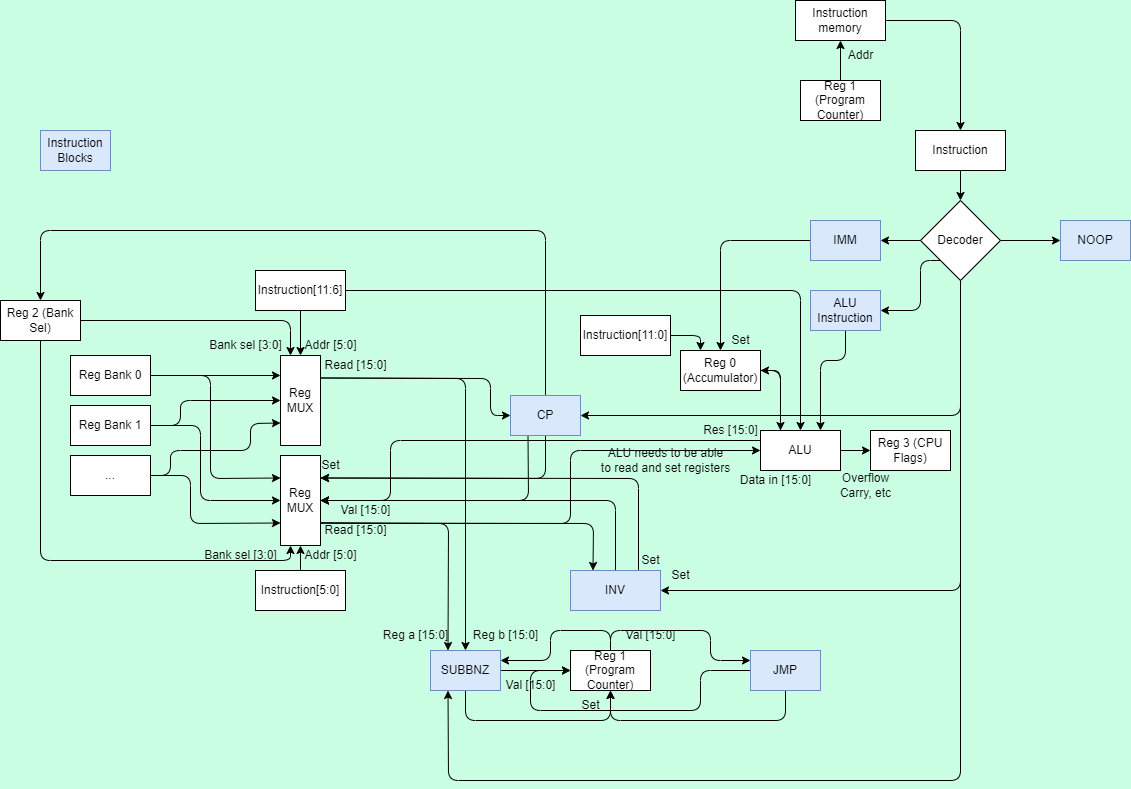

The diagram above was exported from draw.io. Its source (the exported page's mxGraphModel, read from the mxfile embedded in the PNG):
<mxGraphModel dx="1292" dy="1646" grid="1" gridSize="10" guides="1" tooltips="1" connect="1" arrows="1" fold="1" page="1" pageScale="1" pageWidth="850" pageHeight="1100" background="#CBFFE4" math="0" shadow="0">
  <root>
    <mxCell id="0" />
    <mxCell id="1" parent="0" />
    <mxCell id="55" style="edgeStyle=none;html=1;exitX=0.25;exitY=0;exitDx=0;exitDy=0;entryX=1;entryY=0.5;entryDx=0;entryDy=0;" edge="1" parent="1" source="2" target="33">
      <mxGeometry relative="1" as="geometry">
        <Array as="points">
          <mxPoint x="750" y="250" />
        </Array>
      </mxGeometry>
    </mxCell>
    <mxCell id="56" style="edgeStyle=none;html=1;exitX=0;exitY=0.25;exitDx=0;exitDy=0;entryX=1;entryY=0.5;entryDx=0;entryDy=0;" edge="1" parent="1" source="2" target="16">
      <mxGeometry relative="1" as="geometry">
        <Array as="points">
          <mxPoint x="360" y="320" />
          <mxPoint x="360" y="380" />
        </Array>
      </mxGeometry>
    </mxCell>
    <mxCell id="70" style="edgeStyle=none;html=1;exitX=1;exitY=0.5;exitDx=0;exitDy=0;entryX=0;entryY=0.5;entryDx=0;entryDy=0;" edge="1" parent="1" source="2" target="69">
      <mxGeometry relative="1" as="geometry" />
    </mxCell>
    <mxCell id="2" value="ALU" style="whiteSpace=wrap;html=1;" parent="1" vertex="1">
      <mxGeometry x="730" y="310" width="80" height="40" as="geometry" />
    </mxCell>
    <mxCell id="60" style="edgeStyle=none;html=1;exitX=1;exitY=0.25;exitDx=0;exitDy=0;entryX=0;entryY=0.5;entryDx=0;entryDy=0;" edge="1" parent="1" source="3" target="58">
      <mxGeometry relative="1" as="geometry">
        <Array as="points">
          <mxPoint x="460" y="258" />
          <mxPoint x="460" y="295" />
        </Array>
      </mxGeometry>
    </mxCell>
    <mxCell id="110" style="edgeStyle=none;html=1;exitX=1;exitY=0.25;exitDx=0;exitDy=0;entryX=0.5;entryY=0;entryDx=0;entryDy=0;" edge="1" parent="1" source="3" target="109">
      <mxGeometry relative="1" as="geometry">
        <Array as="points">
          <mxPoint x="435" y="258" />
        </Array>
      </mxGeometry>
    </mxCell>
    <mxCell id="3" value="Reg MUX" style="whiteSpace=wrap;html=1;" parent="1" vertex="1">
      <mxGeometry x="250" y="235" width="40" height="90" as="geometry" />
    </mxCell>
    <mxCell id="28" style="edgeStyle=none;html=1;exitX=1;exitY=0.5;exitDx=0;exitDy=0;entryX=0;entryY=0.25;entryDx=0;entryDy=0;" parent="1" source="4" target="16" edge="1">
      <mxGeometry relative="1" as="geometry">
        <Array as="points">
          <mxPoint x="180" y="255" />
          <mxPoint x="180" y="358" />
        </Array>
      </mxGeometry>
    </mxCell>
    <mxCell id="4" value="Reg Bank 0" style="whiteSpace=wrap;html=1;" parent="1" vertex="1">
      <mxGeometry x="40" y="235" width="80" height="40" as="geometry" />
    </mxCell>
    <mxCell id="20" style="edgeStyle=none;html=1;exitX=1;exitY=0.5;exitDx=0;exitDy=0;entryX=0;entryY=0.5;entryDx=0;entryDy=0;" parent="1" source="5" target="3" edge="1">
      <mxGeometry relative="1" as="geometry">
        <Array as="points">
          <mxPoint x="150" y="305" />
          <mxPoint x="150" y="280" />
        </Array>
      </mxGeometry>
    </mxCell>
    <mxCell id="27" style="edgeStyle=none;html=1;exitX=1;exitY=0.5;exitDx=0;exitDy=0;entryX=0;entryY=0.5;entryDx=0;entryDy=0;" parent="1" source="5" target="16" edge="1">
      <mxGeometry relative="1" as="geometry">
        <Array as="points">
          <mxPoint x="170" y="305" />
          <mxPoint x="170" y="380" />
        </Array>
      </mxGeometry>
    </mxCell>
    <mxCell id="5" value="Reg Bank 1" style="whiteSpace=wrap;html=1;" parent="1" vertex="1">
      <mxGeometry x="40" y="285" width="80" height="40" as="geometry" />
    </mxCell>
    <mxCell id="21" style="edgeStyle=none;html=1;exitX=1;exitY=0.5;exitDx=0;exitDy=0;entryX=0;entryY=0.75;entryDx=0;entryDy=0;" parent="1" source="6" target="3" edge="1">
      <mxGeometry relative="1" as="geometry">
        <Array as="points">
          <mxPoint x="140" y="355" />
          <mxPoint x="140" y="330" />
          <mxPoint x="220" y="330" />
          <mxPoint x="220" y="303" />
        </Array>
      </mxGeometry>
    </mxCell>
    <mxCell id="26" style="edgeStyle=none;html=1;exitX=1;exitY=0.5;exitDx=0;exitDy=0;entryX=0;entryY=0.75;entryDx=0;entryDy=0;" parent="1" source="6" target="16" edge="1">
      <mxGeometry relative="1" as="geometry">
        <Array as="points">
          <mxPoint x="160" y="355" />
          <mxPoint x="160" y="403" />
        </Array>
      </mxGeometry>
    </mxCell>
    <mxCell id="6" value="..." style="whiteSpace=wrap;html=1;" parent="1" vertex="1">
      <mxGeometry x="40" y="335" width="80" height="40" as="geometry" />
    </mxCell>
    <mxCell id="30" style="edgeStyle=none;html=1;exitX=1;exitY=0.75;exitDx=0;exitDy=0;entryX=0;entryY=0.5;entryDx=0;entryDy=0;" parent="1" source="16" target="2" edge="1">
      <mxGeometry relative="1" as="geometry">
        <Array as="points">
          <mxPoint x="360" y="403" />
          <mxPoint x="540" y="403" />
          <mxPoint x="540" y="330" />
        </Array>
      </mxGeometry>
    </mxCell>
    <mxCell id="82" style="edgeStyle=none;html=1;exitX=1;exitY=0.75;exitDx=0;exitDy=0;entryX=0.25;entryY=0;entryDx=0;entryDy=0;" edge="1" parent="1" source="16" target="80">
      <mxGeometry relative="1" as="geometry">
        <Array as="points">
          <mxPoint x="563" y="403" />
        </Array>
      </mxGeometry>
    </mxCell>
    <mxCell id="113" style="edgeStyle=none;html=1;exitX=1;exitY=0.75;exitDx=0;exitDy=0;entryX=0.25;entryY=0;entryDx=0;entryDy=0;" edge="1" parent="1" source="16" target="109">
      <mxGeometry relative="1" as="geometry">
        <Array as="points">
          <mxPoint x="418" y="403" />
        </Array>
      </mxGeometry>
    </mxCell>
    <mxCell id="16" value="Reg MUX" style="whiteSpace=wrap;html=1;" parent="1" vertex="1">
      <mxGeometry x="250" y="335" width="40" height="90" as="geometry" />
    </mxCell>
    <mxCell id="18" style="edgeStyle=none;html=1;exitX=1;exitY=0.5;exitDx=0;exitDy=0;" parent="1" source="4" edge="1">
      <mxGeometry relative="1" as="geometry">
        <mxPoint x="250" y="255" as="targetPoint" />
      </mxGeometry>
    </mxCell>
    <mxCell id="23" style="edgeStyle=none;html=1;exitX=0.5;exitY=1;exitDx=0;exitDy=0;entryX=0.5;entryY=0;entryDx=0;entryDy=0;" parent="1" source="22" target="3" edge="1">
      <mxGeometry relative="1" as="geometry" />
    </mxCell>
    <mxCell id="32" style="edgeStyle=none;html=1;exitX=1;exitY=0.5;exitDx=0;exitDy=0;entryX=0.5;entryY=0;entryDx=0;entryDy=0;" parent="1" source="22" target="2" edge="1">
      <mxGeometry relative="1" as="geometry">
        <Array as="points">
          <mxPoint x="770" y="170" />
        </Array>
      </mxGeometry>
    </mxCell>
    <mxCell id="22" value="Instruction[11:6]" style="whiteSpace=wrap;html=1;" parent="1" vertex="1">
      <mxGeometry x="225" y="150" width="90" height="40" as="geometry" />
    </mxCell>
    <mxCell id="25" style="edgeStyle=none;html=1;exitX=0.5;exitY=0;exitDx=0;exitDy=0;entryX=0.5;entryY=1;entryDx=0;entryDy=0;" parent="1" source="24" target="16" edge="1">
      <mxGeometry relative="1" as="geometry" />
    </mxCell>
    <mxCell id="24" value="Instruction[5:0]" style="whiteSpace=wrap;html=1;" parent="1" vertex="1">
      <mxGeometry x="225" y="450" width="90" height="40" as="geometry" />
    </mxCell>
    <mxCell id="35" style="edgeStyle=none;html=1;exitX=1;exitY=0.5;exitDx=0;exitDy=0;entryX=0.25;entryY=0;entryDx=0;entryDy=0;" parent="1" source="33" target="2" edge="1">
      <mxGeometry relative="1" as="geometry">
        <Array as="points">
          <mxPoint x="750" y="250" />
        </Array>
      </mxGeometry>
    </mxCell>
    <mxCell id="33" value="Reg 0 (Accumulator)" style="whiteSpace=wrap;html=1;" parent="1" vertex="1">
      <mxGeometry x="650" y="230" width="80" height="40" as="geometry" />
    </mxCell>
    <mxCell id="45" style="edgeStyle=none;html=1;exitX=0;exitY=0.5;exitDx=0;exitDy=0;entryX=1;entryY=0.5;entryDx=0;entryDy=0;" edge="1" parent="1" source="41" target="46">
      <mxGeometry relative="1" as="geometry">
        <mxPoint x="850" y="120.33333333333337" as="targetPoint" />
      </mxGeometry>
    </mxCell>
    <mxCell id="59" style="edgeStyle=none;html=1;exitX=0.5;exitY=1;exitDx=0;exitDy=0;entryX=1;entryY=0.5;entryDx=0;entryDy=0;" edge="1" parent="1" source="41" target="58">
      <mxGeometry relative="1" as="geometry">
        <Array as="points">
          <mxPoint x="930" y="295" />
        </Array>
      </mxGeometry>
    </mxCell>
    <mxCell id="65" style="edgeStyle=none;html=1;exitX=0;exitY=1;exitDx=0;exitDy=0;entryX=1;entryY=0.5;entryDx=0;entryDy=0;" edge="1" parent="1" source="41" target="64">
      <mxGeometry relative="1" as="geometry">
        <Array as="points">
          <mxPoint x="890" y="140" />
          <mxPoint x="890" y="190" />
        </Array>
      </mxGeometry>
    </mxCell>
    <mxCell id="83" style="edgeStyle=none;html=1;exitX=0.5;exitY=1;exitDx=0;exitDy=0;entryX=1;entryY=0.5;entryDx=0;entryDy=0;" edge="1" parent="1" source="41" target="80">
      <mxGeometry relative="1" as="geometry">
        <Array as="points">
          <mxPoint x="930" y="470" />
        </Array>
      </mxGeometry>
    </mxCell>
    <mxCell id="125" style="edgeStyle=none;html=1;exitX=0.5;exitY=1;exitDx=0;exitDy=0;entryX=0.25;entryY=1;entryDx=0;entryDy=0;" edge="1" parent="1" source="41" target="109">
      <mxGeometry relative="1" as="geometry">
        <Array as="points">
          <mxPoint x="930" y="660" />
          <mxPoint x="418" y="660" />
        </Array>
      </mxGeometry>
    </mxCell>
    <mxCell id="138" style="edgeStyle=none;html=1;exitX=1;exitY=0.5;exitDx=0;exitDy=0;entryX=0;entryY=0.5;entryDx=0;entryDy=0;" edge="1" parent="1" source="41" target="137">
      <mxGeometry relative="1" as="geometry" />
    </mxCell>
    <mxCell id="41" value="Decoder" style="rhombus;whiteSpace=wrap;html=1;" parent="1" vertex="1">
      <mxGeometry x="890" y="80" width="80" height="80" as="geometry" />
    </mxCell>
    <mxCell id="43" style="edgeStyle=none;html=1;exitX=0.5;exitY=1;exitDx=0;exitDy=0;entryX=0.5;entryY=0;entryDx=0;entryDy=0;" edge="1" parent="1" source="42" target="41">
      <mxGeometry relative="1" as="geometry" />
    </mxCell>
    <mxCell id="42" value="Instruction" style="whiteSpace=wrap;html=1;" parent="1" vertex="1">
      <mxGeometry x="885" y="10" width="90" height="40" as="geometry" />
    </mxCell>
    <mxCell id="49" style="edgeStyle=none;html=1;exitX=0;exitY=0.5;exitDx=0;exitDy=0;entryX=0.5;entryY=0;entryDx=0;entryDy=0;" edge="1" parent="1" source="46" target="33">
      <mxGeometry relative="1" as="geometry">
        <Array as="points">
          <mxPoint x="690" y="120" />
        </Array>
      </mxGeometry>
    </mxCell>
    <mxCell id="46" value="IMM" style="whiteSpace=wrap;html=1;fillColor=#dae8fc;strokeColor=#6c8ebf;" vertex="1" parent="1">
      <mxGeometry x="780" y="100" width="70" height="40" as="geometry" />
    </mxCell>
    <mxCell id="50" value="Set" style="text;html=1;align=center;verticalAlign=middle;resizable=0;points=[];autosize=1;strokeColor=none;fillColor=none;" vertex="1" parent="1">
      <mxGeometry x="690" y="205" width="40" height="30" as="geometry" />
    </mxCell>
    <mxCell id="53" style="edgeStyle=none;html=1;exitX=1;exitY=0.5;exitDx=0;exitDy=0;entryX=0.25;entryY=0;entryDx=0;entryDy=0;" edge="1" parent="1" source="51" target="33">
      <mxGeometry relative="1" as="geometry">
        <Array as="points">
          <mxPoint x="670" y="215" />
        </Array>
      </mxGeometry>
    </mxCell>
    <mxCell id="51" value="Instruction[11:0]" style="whiteSpace=wrap;html=1;" vertex="1" parent="1">
      <mxGeometry x="550" y="195" width="90" height="40" as="geometry" />
    </mxCell>
    <mxCell id="57" value="ALU needs to be able&lt;br&gt;to read and set registers" style="text;html=1;align=center;verticalAlign=middle;resizable=0;points=[];autosize=1;strokeColor=none;fillColor=none;" vertex="1" parent="1">
      <mxGeometry x="560" y="320" width="150" height="40" as="geometry" />
    </mxCell>
    <mxCell id="62" style="edgeStyle=none;html=1;exitX=0.25;exitY=1;exitDx=0;exitDy=0;entryX=1;entryY=0.5;entryDx=0;entryDy=0;" edge="1" parent="1" source="58" target="16">
      <mxGeometry relative="1" as="geometry">
        <Array as="points">
          <mxPoint x="498" y="380" />
        </Array>
      </mxGeometry>
    </mxCell>
    <mxCell id="79" style="edgeStyle=none;html=1;exitX=0.5;exitY=0;exitDx=0;exitDy=0;entryX=0.5;entryY=0;entryDx=0;entryDy=0;" edge="1" parent="1" source="58" target="72">
      <mxGeometry relative="1" as="geometry">
        <mxPoint x="334.8333333333335" y="130" as="targetPoint" />
        <Array as="points">
          <mxPoint x="515" y="110" />
          <mxPoint x="10" y="110" />
        </Array>
      </mxGeometry>
    </mxCell>
    <mxCell id="94" style="edgeStyle=none;html=1;exitX=0.5;exitY=1;exitDx=0;exitDy=0;entryX=1;entryY=0.25;entryDx=0;entryDy=0;" edge="1" parent="1" source="58" target="16">
      <mxGeometry relative="1" as="geometry">
        <Array as="points">
          <mxPoint x="515" y="358" />
        </Array>
      </mxGeometry>
    </mxCell>
    <mxCell id="58" value="CP" style="whiteSpace=wrap;html=1;fillColor=#dae8fc;strokeColor=#6c8ebf;" vertex="1" parent="1">
      <mxGeometry x="480" y="275" width="70" height="40" as="geometry" />
    </mxCell>
    <mxCell id="68" style="edgeStyle=none;html=1;exitX=0.5;exitY=1;exitDx=0;exitDy=0;entryX=0.75;entryY=0;entryDx=0;entryDy=0;" edge="1" parent="1" source="64" target="2">
      <mxGeometry relative="1" as="geometry">
        <Array as="points">
          <mxPoint x="815" y="240" />
          <mxPoint x="790" y="240" />
        </Array>
      </mxGeometry>
    </mxCell>
    <mxCell id="64" value="ALU Instruction" style="whiteSpace=wrap;html=1;fillColor=#dae8fc;strokeColor=#6c8ebf;" vertex="1" parent="1">
      <mxGeometry x="780" y="170" width="70" height="40" as="geometry" />
    </mxCell>
    <mxCell id="69" value="Reg 3 (CPU Flags)" style="whiteSpace=wrap;html=1;" vertex="1" parent="1">
      <mxGeometry x="840" y="310" width="80" height="40" as="geometry" />
    </mxCell>
    <mxCell id="73" style="edgeStyle=none;html=1;exitX=1;exitY=0.5;exitDx=0;exitDy=0;entryX=0.25;entryY=0;entryDx=0;entryDy=0;" edge="1" parent="1" source="72" target="3">
      <mxGeometry relative="1" as="geometry">
        <Array as="points">
          <mxPoint x="260" y="200" />
        </Array>
      </mxGeometry>
    </mxCell>
    <mxCell id="77" style="edgeStyle=none;html=1;exitX=0.5;exitY=1;exitDx=0;exitDy=0;entryX=0.25;entryY=1;entryDx=0;entryDy=0;" edge="1" parent="1" source="72" target="16">
      <mxGeometry relative="1" as="geometry">
        <mxPoint x="129.83333333333337" y="440" as="targetPoint" />
        <Array as="points">
          <mxPoint x="10" y="440" />
          <mxPoint x="260" y="440" />
        </Array>
      </mxGeometry>
    </mxCell>
    <mxCell id="72" value="Reg 2 (Bank Sel)" style="whiteSpace=wrap;html=1;" vertex="1" parent="1">
      <mxGeometry x="-30" y="180" width="80" height="40" as="geometry" />
    </mxCell>
    <mxCell id="101" style="edgeStyle=none;html=1;entryX=1;entryY=0.25;entryDx=0;entryDy=0;" edge="1" parent="1" target="16">
      <mxGeometry relative="1" as="geometry">
        <mxPoint x="608" y="450" as="sourcePoint" />
        <Array as="points">
          <mxPoint x="608" y="358" />
        </Array>
      </mxGeometry>
    </mxCell>
    <mxCell id="102" style="edgeStyle=none;html=1;exitX=0.5;exitY=0;exitDx=0;exitDy=0;entryX=1;entryY=0.5;entryDx=0;entryDy=0;" edge="1" parent="1" source="80" target="16">
      <mxGeometry relative="1" as="geometry">
        <Array as="points">
          <mxPoint x="585" y="380" />
        </Array>
      </mxGeometry>
    </mxCell>
    <mxCell id="80" value="INV" style="whiteSpace=wrap;html=1;fillColor=#dae8fc;strokeColor=#6c8ebf;" vertex="1" parent="1">
      <mxGeometry x="540" y="450" width="90" height="40" as="geometry" />
    </mxCell>
    <mxCell id="85" value="Read [15:0]" style="text;html=1;align=center;verticalAlign=middle;resizable=0;points=[];autosize=1;strokeColor=none;fillColor=none;" vertex="1" parent="1">
      <mxGeometry x="280" y="230" width="90" height="30" as="geometry" />
    </mxCell>
    <mxCell id="86" value="Read [15:0]" style="text;html=1;align=center;verticalAlign=middle;resizable=0;points=[];autosize=1;strokeColor=none;fillColor=none;" vertex="1" parent="1">
      <mxGeometry x="280" y="395" width="90" height="30" as="geometry" />
    </mxCell>
    <mxCell id="87" value="Val [15:0]" style="text;html=1;align=center;verticalAlign=middle;resizable=0;points=[];autosize=1;strokeColor=none;fillColor=none;" vertex="1" parent="1">
      <mxGeometry x="300" y="375" width="70" height="30" as="geometry" />
    </mxCell>
    <mxCell id="88" value="Bank sel [3:0]" style="text;html=1;align=center;verticalAlign=middle;resizable=0;points=[];autosize=1;strokeColor=none;fillColor=none;" vertex="1" parent="1">
      <mxGeometry x="165" y="210" width="100" height="30" as="geometry" />
    </mxCell>
    <mxCell id="89" value="Addr [5:0]" style="text;html=1;align=center;verticalAlign=middle;resizable=0;points=[];autosize=1;strokeColor=none;fillColor=none;" vertex="1" parent="1">
      <mxGeometry x="260" y="210" width="80" height="30" as="geometry" />
    </mxCell>
    <mxCell id="90" value="Bank sel [3:0]" style="text;html=1;align=center;verticalAlign=middle;resizable=0;points=[];autosize=1;strokeColor=none;fillColor=none;" vertex="1" parent="1">
      <mxGeometry x="160" y="420" width="100" height="30" as="geometry" />
    </mxCell>
    <mxCell id="92" value="" style="edgeStyle=none;html=1;" edge="1" parent="1" target="80">
      <mxGeometry relative="1" as="geometry">
        <mxPoint x="542.1428571428573" y="450" as="sourcePoint" />
      </mxGeometry>
    </mxCell>
    <mxCell id="91" value="Addr [5:0]" style="text;html=1;align=center;verticalAlign=middle;resizable=0;points=[];autosize=1;strokeColor=none;fillColor=none;" vertex="1" parent="1">
      <mxGeometry x="260" y="420" width="80" height="30" as="geometry" />
    </mxCell>
    <mxCell id="95" value="Set" style="text;html=1;align=center;verticalAlign=middle;resizable=0;points=[];autosize=1;strokeColor=none;fillColor=none;" vertex="1" parent="1">
      <mxGeometry x="280" y="330" width="40" height="30" as="geometry" />
    </mxCell>
    <mxCell id="98" value="Data in [15:0]" style="text;html=1;align=center;verticalAlign=middle;resizable=0;points=[];autosize=1;strokeColor=none;fillColor=none;" vertex="1" parent="1">
      <mxGeometry x="700" y="345" width="90" height="30" as="geometry" />
    </mxCell>
    <mxCell id="99" value="Overflow&lt;br&gt;Carry, etc" style="text;html=1;align=center;verticalAlign=middle;resizable=0;points=[];autosize=1;strokeColor=none;fillColor=none;" vertex="1" parent="1">
      <mxGeometry x="800" y="345" width="70" height="40" as="geometry" />
    </mxCell>
    <mxCell id="100" value="Res [15:0]" style="text;html=1;align=center;verticalAlign=middle;resizable=0;points=[];autosize=1;strokeColor=none;fillColor=none;" vertex="1" parent="1">
      <mxGeometry x="660" y="295" width="80" height="30" as="geometry" />
    </mxCell>
    <mxCell id="104" value="Set" style="text;html=1;align=center;verticalAlign=middle;resizable=0;points=[];autosize=1;strokeColor=none;fillColor=none;" vertex="1" parent="1">
      <mxGeometry x="630" y="440" width="40" height="30" as="geometry" />
    </mxCell>
    <mxCell id="105" value="Instruction Blocks" style="whiteSpace=wrap;html=1;fillColor=#dae8fc;strokeColor=#6c8ebf;" vertex="1" parent="1">
      <mxGeometry x="10" y="10" width="70" height="40" as="geometry" />
    </mxCell>
    <mxCell id="108" value="Set" style="text;html=1;align=center;verticalAlign=middle;resizable=0;points=[];autosize=1;strokeColor=none;fillColor=none;" vertex="1" parent="1">
      <mxGeometry x="600" y="425" width="40" height="30" as="geometry" />
    </mxCell>
    <mxCell id="118" style="edgeStyle=none;html=1;exitX=1;exitY=0.5;exitDx=0;exitDy=0;entryX=0;entryY=0.5;entryDx=0;entryDy=0;" edge="1" parent="1" source="109" target="116">
      <mxGeometry relative="1" as="geometry" />
    </mxCell>
    <mxCell id="122" style="edgeStyle=none;html=1;exitX=0.5;exitY=1;exitDx=0;exitDy=0;entryX=0.5;entryY=1;entryDx=0;entryDy=0;" edge="1" parent="1" source="109" target="116">
      <mxGeometry relative="1" as="geometry">
        <Array as="points">
          <mxPoint x="435" y="600" />
          <mxPoint x="580" y="600" />
        </Array>
      </mxGeometry>
    </mxCell>
    <mxCell id="109" value="SUBBNZ" style="whiteSpace=wrap;html=1;fillColor=#dae8fc;strokeColor=#6c8ebf;" vertex="1" parent="1">
      <mxGeometry x="400" y="530" width="70" height="40" as="geometry" />
    </mxCell>
    <mxCell id="114" value="Reg a [15:0]" style="text;html=1;align=center;verticalAlign=middle;resizable=0;points=[];autosize=1;strokeColor=none;fillColor=none;" vertex="1" parent="1">
      <mxGeometry x="340" y="500" width="90" height="30" as="geometry" />
    </mxCell>
    <mxCell id="115" value="Reg b [15:0]" style="text;html=1;align=center;verticalAlign=middle;resizable=0;points=[];autosize=1;strokeColor=none;fillColor=none;" vertex="1" parent="1">
      <mxGeometry x="430" y="500" width="90" height="30" as="geometry" />
    </mxCell>
    <mxCell id="127" style="edgeStyle=none;html=1;exitX=0.5;exitY=0;exitDx=0;exitDy=0;entryX=1;entryY=0.25;entryDx=0;entryDy=0;" edge="1" parent="1" source="116" target="109">
      <mxGeometry relative="1" as="geometry">
        <Array as="points">
          <mxPoint x="580" y="510" />
          <mxPoint x="520" y="510" />
          <mxPoint x="520" y="540" />
        </Array>
      </mxGeometry>
    </mxCell>
    <mxCell id="128" style="edgeStyle=none;html=1;exitX=0.5;exitY=0;exitDx=0;exitDy=0;entryX=0;entryY=0.25;entryDx=0;entryDy=0;" edge="1" parent="1" source="116" target="126">
      <mxGeometry relative="1" as="geometry">
        <Array as="points">
          <mxPoint x="580" y="510" />
          <mxPoint x="680" y="510" />
          <mxPoint x="680" y="540" />
        </Array>
      </mxGeometry>
    </mxCell>
    <mxCell id="116" value="Reg 1 (Program Counter)" style="whiteSpace=wrap;html=1;" vertex="1" parent="1">
      <mxGeometry x="540" y="530" width="80" height="40" as="geometry" />
    </mxCell>
    <mxCell id="120" value="Val [15:0]" style="text;html=1;align=center;verticalAlign=middle;resizable=0;points=[];autosize=1;strokeColor=none;fillColor=none;" vertex="1" parent="1">
      <mxGeometry x="465" y="550" width="70" height="30" as="geometry" />
    </mxCell>
    <mxCell id="121" value="Val [15:0]" style="text;html=1;align=center;verticalAlign=middle;resizable=0;points=[];autosize=1;strokeColor=none;fillColor=none;" vertex="1" parent="1">
      <mxGeometry x="585" y="500" width="70" height="30" as="geometry" />
    </mxCell>
    <mxCell id="123" value="Set" style="text;html=1;align=center;verticalAlign=middle;resizable=0;points=[];autosize=1;strokeColor=none;fillColor=none;" vertex="1" parent="1">
      <mxGeometry x="540" y="570" width="40" height="30" as="geometry" />
    </mxCell>
    <mxCell id="129" style="edgeStyle=none;html=1;exitX=0.5;exitY=1;exitDx=0;exitDy=0;entryX=0.5;entryY=1;entryDx=0;entryDy=0;" edge="1" parent="1" source="126" target="116">
      <mxGeometry relative="1" as="geometry">
        <Array as="points">
          <mxPoint x="755" y="600" />
          <mxPoint x="580" y="600" />
        </Array>
      </mxGeometry>
    </mxCell>
    <mxCell id="131" style="edgeStyle=none;html=1;exitX=0;exitY=0.5;exitDx=0;exitDy=0;entryX=0;entryY=0.5;entryDx=0;entryDy=0;" edge="1" parent="1" source="126" target="116">
      <mxGeometry relative="1" as="geometry">
        <Array as="points">
          <mxPoint x="670" y="550" />
          <mxPoint x="670" y="590" />
          <mxPoint x="500" y="590" />
          <mxPoint x="500" y="550" />
        </Array>
      </mxGeometry>
    </mxCell>
    <mxCell id="126" value="JMP" style="whiteSpace=wrap;html=1;fillColor=#dae8fc;strokeColor=#6c8ebf;" vertex="1" parent="1">
      <mxGeometry x="720" y="530" width="70" height="40" as="geometry" />
    </mxCell>
    <mxCell id="134" style="edgeStyle=none;html=1;exitX=0.5;exitY=0;exitDx=0;exitDy=0;entryX=0.5;entryY=1;entryDx=0;entryDy=0;" edge="1" parent="1" source="132" target="133">
      <mxGeometry relative="1" as="geometry" />
    </mxCell>
    <mxCell id="132" value="Reg 1 (Program Counter)" style="whiteSpace=wrap;html=1;" vertex="1" parent="1">
      <mxGeometry x="770" y="-40" width="80" height="40" as="geometry" />
    </mxCell>
    <mxCell id="135" style="edgeStyle=none;html=1;exitX=1;exitY=0.5;exitDx=0;exitDy=0;entryX=0.5;entryY=0;entryDx=0;entryDy=0;" edge="1" parent="1" source="133" target="42">
      <mxGeometry relative="1" as="geometry">
        <Array as="points">
          <mxPoint x="930" y="-100" />
        </Array>
      </mxGeometry>
    </mxCell>
    <mxCell id="133" value="Instruction memory" style="whiteSpace=wrap;html=1;" vertex="1" parent="1">
      <mxGeometry x="765" y="-120" width="90" height="40" as="geometry" />
    </mxCell>
    <mxCell id="136" value="Addr" style="text;html=1;align=center;verticalAlign=middle;resizable=0;points=[];autosize=1;strokeColor=none;fillColor=none;" vertex="1" parent="1">
      <mxGeometry x="805" y="-80" width="50" height="30" as="geometry" />
    </mxCell>
    <mxCell id="137" value="NOOP" style="whiteSpace=wrap;html=1;fillColor=#dae8fc;strokeColor=#6c8ebf;" vertex="1" parent="1">
      <mxGeometry x="1030" y="100" width="70" height="40" as="geometry" />
    </mxCell>
  </root>
</mxGraphModel>